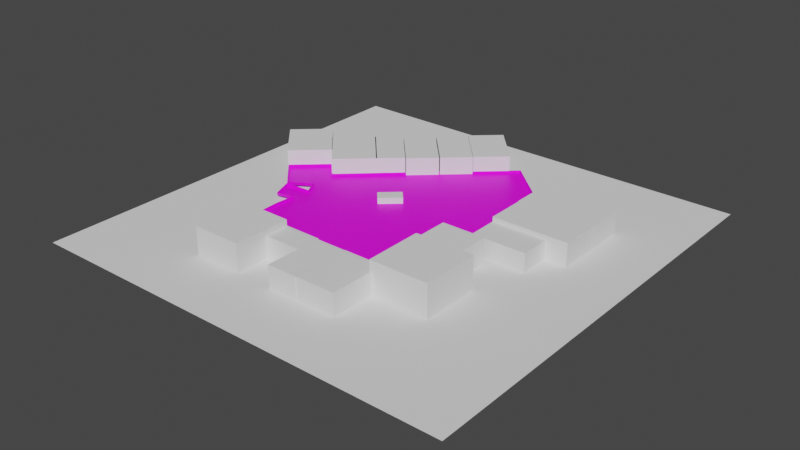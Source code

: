 # Source: level.blend  (saved by Blender 3.4.6; exported with 4.5.12 LTS)
import bpy
from mathutils import Matrix  # noqa: F401  (used for matrix-valued properties, if any)

bpy.ops.wm.read_factory_settings(use_empty=True)
scene = bpy.context.scene
scene.name = 'Scene'

# ---- collections
col_collection = bpy.data.collections.new('Collection'); scene.collection.children.link(col_collection)

# ---- images (referenced by path relative to the original .blend; pixels are not part of the script)
import os
ASSET_DIR = os.environ.get("B2B_ASSET_DIR", "")  # directory of the original .blend (textures are referenced by path, not embedded)
HERE = os.path.dirname(os.path.abspath(__file__))  # packed textures are extracted next to this script under _unpacked/

def load_image(name, relpath, width, height, colorspace="sRGB"):
    """Load a texture the original file referenced (path relative to the .blend, or extracted next to this script)."""
    p = next((c for c in (os.path.join(HERE, relpath), os.path.join(ASSET_DIR, relpath)) if relpath and os.path.exists(c)), "")
    if p:
        img = bpy.data.images.load(p, check_existing=True)
        img.name = name
    else:  # same state as the original file: an image datablock whose file is absent (Cycles renders it pink)
        img = bpy.data.images.new(name, width, height)
        img.source = "FILE"
        img.filepath = "//" + (relpath or name)
    img.colorspace_settings.name = colorspace
    return img
img_level_1_car_park_reference_png_001 = load_image('level 1 car park reference.png.001', 'level 1 car park reference.png', 1024, 1024, 'sRGB')

# ---- materials (node trees are filled in below, after node groups)
mat_floor = bpy.data.materials.new('Floor')
mat_floor.alpha_threshold = 0.0
mat_floor.use_transparent_shadow = False
mat_floor.roughness = 0.5
mat_floor.line_color = (0.0, 0.0, 0.0, 1.0)

# ---- material node trees
mat_floor.use_nodes = True; mat_floor.node_tree.nodes.clear()
_N = mat_floor.node_tree.nodes; _L = mat_floor.node_tree.links
n0 = _N.new('ShaderNodeOutputMaterial'); n0.name = 'Material Output'; n0.location = (300, 300)
n1 = _N.new('ShaderNodeBsdfPrincipled'); n1.name = 'Principled BSDF'; n1.location = (10, 300)
n1.distribution = 'GGX'
n1.subsurface_method = 'RANDOM_WALK_SKIN'
n1.inputs[3].default_value = 1.45
n1.inputs[27].default_value = (0.0, 0.0, 0.0, 1.0)
n1.inputs[28].default_value = 1.0
n2 = _N.new('ShaderNodeTexImage'); n2.name = 'Image Texture'; n2.location = (-412, 239)
n2.image = img_level_1_car_park_reference_png_001
_L.new(n1.outputs[0], n0.inputs[0])
_L.new(n2.outputs[0], n1.inputs[0])
n0.is_active_output = True

# ---- world
world_world = bpy.data.worlds.new('World'); scene.world = world_world
world_world.use_nodes = True; world_world.node_tree.nodes.clear()
_N = world_world.node_tree.nodes; _L = world_world.node_tree.links
n0 = _N.new('ShaderNodeOutputWorld'); n0.name = 'World Output'; n0.location = (300, 300)
n1 = _N.new('ShaderNodeBackground'); n1.name = 'Background'; n1.location = (10, 300)
n1.inputs[0].default_value = (0.05088, 0.05088, 0.05088, 1.0)
_L.new(n1.outputs[0], n0.inputs[0])
n0.is_active_output = True
world_world.color = (0.05088, 0.05088, 0.05088)
world_world.use_sun_shadow = False
world_world.sun_shadow_jitter_overblur = 0.0

# ---- meshes
me_plane = bpy.data.meshes.new('Plane')
me_plane.from_pydata([(-63.77, -57.26, 0.0), (35.07, -58.26, 0.0), (-70.41, -39.48, 0.0), (34.63, -30.39, 0.0), (-70.85, -26.27, 0.0), (32.34, -29.95, 0.0), (-70.08, -14.04, 0.0), (33.32, -13.35, 0.0), (-68.77, -2.794, 0.0), (32.66, -2.653, 0.0), (-74.01, 7.142, 0.0), (46.09, 2.479, 0.0), (-74.23, 23.3, 0.0), (47.62, 24.97, 0.0), (-22.91, 70.8, 0.0), (47.95, 68.65, 0.0), (11.92, 102.0, 0.0), (-87.23, -1.484, 0.0), (-85.04, 34.44, 0.0), (-81.22, -15.79, 0.0), (-104.3, 16.64, 0.0), (-85.92, -3.667, 0.0)], [], [(0, 1, 3, 2), (2, 3, 5, 4), (4, 5, 7, 6), (6, 7, 9, 8), (8, 9, 11, 10), (10, 11, 13, 12), (12, 13, 15, 14), (14, 15, 16), (10, 12, 18, 17), (17, 18, 20), (6, 8, 21, 19)])
_uv = me_plane.uv_layers.new(name='UVMap')
_uv.uv.foreach_set('vector', [0.3877, 0.2335, 0.7211, 0.2347, 0.7184, 0.3417, 0.3645, 0.3014, 0.3645, 0.3014, 0.7184, 0.3417, 0.7106, 0.3432, 0.3624, 0.3521, 0.3624, 0.3521, 0.7106, 0.3432, 0.7132, 0.407, 0.3644, 0.399, 0.3644, 0.399, 0.7132, 0.407, 0.7105, 0.448, 0.3683, 0.4423, 0.3683, 0.4423, 0.7105, 0.448, 0.7556, 0.4684, 0.3502, 0.4801, 0.3502, 0.4801, 0.7556, 0.4684, 0.7597, 0.5548, 0.3487, 0.5421, 0.3487, 0.5421, 0.7597, 0.5548, 0.7588, 0.7224, 0.5197, 0.727, 0.5197, 0.727, 0.7588, 0.7224, 0.6358, 0.8487, 0.3502, 0.4801, 0.3487, 0.5421, 0.3118, 0.5843, 0.306, 0.4463, 0.306, 0.4463, 0.3118, 0.5843, 0.2477, 0.515, 0.3644, 0.399, 0.3683, 0.4423, 0.3105, 0.438, 0.3269, 0.3917])
me_plane.materials.append(mat_floor)
me_plane.update()
me_cube_001 = bpy.data.meshes.new('Cube.001')
me_cube_001.from_pydata([(-17.13, -17.29, -15.71), (-17.13, -17.29, 15.71), (-16.5, 19.01, -15.71), (-16.5, 19.01, 15.71), (14.3, -17.29, -15.71), (14.3, -17.29, 15.71), (14.93, 19.01, -15.71), (14.93, 19.01, 15.71)], [], [(0, 1, 3, 2), (2, 3, 7, 6), (6, 7, 5, 4), (4, 5, 1, 0), (2, 6, 4, 0), (7, 3, 1, 5)])
_uv = me_cube_001.uv_layers.new(name='UVMap')
_uv.uv.foreach_set('vector', [0.375, 0.0, 0.625, 0.0, 0.625, 0.25, 0.375, 0.25, 0.375, 0.25, 0.625, 0.25, 0.625, 0.5, 0.375, 0.5, 0.375, 0.5, 0.625, 0.5, 0.625, 0.75, 0.375, 0.75, 0.375, 0.75, 0.625, 0.75, 0.625, 1.0, 0.375, 1.0, 0.125, 0.5, 0.375, 0.5, 0.375, 0.75, 0.125, 0.75, 0.625, 0.5, 0.875, 0.5, 0.875, 0.75, 0.625, 0.75])
me_cube_001.update()
me_cube_002 = bpy.data.meshes.new('Cube.002')
me_cube_002.from_pydata([(-12.43, -3.472, -11.96), (-12.43, -3.472, 11.96), (-11.96, 11.96, -11.96), (-11.96, 11.96, 11.96), (11.49, -3.472, -11.96), (11.49, -3.472, 11.96), (11.96, 11.96, -11.96), (11.96, 11.96, 11.96)], [], [(0, 1, 3, 2), (2, 3, 7, 6), (6, 7, 5, 4), (4, 5, 1, 0), (2, 6, 4, 0), (7, 3, 1, 5)])
_uv = me_cube_002.uv_layers.new(name='UVMap')
_uv.uv.foreach_set('vector', [0.375, 0.0, 0.625, 0.0, 0.625, 0.25, 0.375, 0.25, 0.375, 0.25, 0.625, 0.25, 0.625, 0.5, 0.375, 0.5, 0.375, 0.5, 0.625, 0.5, 0.625, 0.75, 0.375, 0.75, 0.375, 0.75, 0.625, 0.75, 0.625, 1.0, 0.375, 1.0, 0.125, 0.5, 0.375, 0.5, 0.375, 0.75, 0.125, 0.75, 0.625, 0.5, 0.875, 0.5, 0.875, 0.75, 0.625, 0.75])
me_cube_002.update()
me_cube_003 = bpy.data.meshes.new('Cube.003')
me_cube_003.from_pydata([(-10.01, -24.54, -11.96), (-10.01, -24.54, 11.96), (-9.632, 11.49, -11.96), (-9.632, 11.49, 11.96), (9.161, -24.54, -11.96), (9.161, -24.54, 11.96), (9.539, 11.49, -11.96), (9.539, 11.49, 11.96)], [], [(0, 1, 3, 2), (2, 3, 7, 6), (6, 7, 5, 4), (4, 5, 1, 0), (2, 6, 4, 0), (7, 3, 1, 5)])
_uv = me_cube_003.uv_layers.new(name='UVMap')
_uv.uv.foreach_set('vector', [0.375, 0.0, 0.625, 0.0, 0.625, 0.25, 0.375, 0.25, 0.375, 0.25, 0.625, 0.25, 0.625, 0.5, 0.375, 0.5, 0.375, 0.5, 0.625, 0.5, 0.625, 0.75, 0.375, 0.75, 0.375, 0.75, 0.625, 0.75, 0.625, 1.0, 0.375, 1.0, 0.125, 0.5, 0.375, 0.5, 0.375, 0.75, 0.125, 0.75, 0.625, 0.5, 0.875, 0.5, 0.875, 0.75, 0.625, 0.75])
me_cube_003.update()
me_cube_004 = bpy.data.meshes.new('Cube.004')
me_cube_004.from_pydata([(-13.27, -24.54, -11.96), (-13.27, -24.54, 11.96), (-12.76, 11.49, -11.96), (-12.76, 11.49, 11.96), (12.29, -24.54, -11.96), (12.29, -24.54, 11.96), (12.8, 11.49, -11.96), (12.8, 11.49, 11.96)], [], [(0, 1, 3, 2), (2, 3, 7, 6), (6, 7, 5, 4), (4, 5, 1, 0), (2, 6, 4, 0), (7, 3, 1, 5)])
_uv = me_cube_004.uv_layers.new(name='UVMap')
_uv.uv.foreach_set('vector', [0.375, 0.0, 0.625, 0.0, 0.625, 0.25, 0.375, 0.25, 0.375, 0.25, 0.625, 0.25, 0.625, 0.5, 0.375, 0.5, 0.375, 0.5, 0.625, 0.5, 0.625, 0.75, 0.375, 0.75, 0.375, 0.75, 0.625, 0.75, 0.625, 1.0, 0.375, 1.0, 0.125, 0.5, 0.375, 0.5, 0.375, 0.75, 0.125, 0.75, 0.625, 0.5, 0.875, 0.5, 0.875, 0.75, 0.625, 0.75])
me_cube_004.update()
me_cube_005 = bpy.data.meshes.new('Cube.005')
me_cube_005.from_pydata([(-18.61, -18.61, -18.61), (-18.61, -18.61, 18.61), (-18.61, 18.61, -18.61), (-18.61, 18.61, 18.61), (18.61, -18.61, -18.61), (18.61, -18.61, 18.61), (18.61, 18.61, -18.61), (18.61, 18.61, 18.61)], [], [(0, 1, 3, 2), (2, 3, 7, 6), (6, 7, 5, 4), (4, 5, 1, 0), (2, 6, 4, 0), (7, 3, 1, 5)])
_uv = me_cube_005.uv_layers.new(name='UVMap')
_uv.uv.foreach_set('vector', [0.375, 0.0, 0.625, 0.0, 0.625, 0.25, 0.375, 0.25, 0.375, 0.25, 0.625, 0.25, 0.625, 0.5, 0.375, 0.5, 0.375, 0.5, 0.625, 0.5, 0.625, 0.75, 0.375, 0.75, 0.375, 0.75, 0.625, 0.75, 0.625, 1.0, 0.375, 1.0, 0.125, 0.5, 0.375, 0.5, 0.375, 0.75, 0.125, 0.75, 0.625, 0.5, 0.875, 0.5, 0.875, 0.75, 0.625, 0.75])
me_cube_005.update()
me_cube_006 = bpy.data.meshes.new('Cube.006')
me_cube_006.from_pydata([(-13.66, -13.66, -13.66), (-13.66, -13.66, 13.66), (-13.66, 13.66, -13.66), (-13.66, 13.66, 13.66), (13.66, -13.66, -13.66), (13.66, -13.66, 13.66), (13.66, 13.66, -13.66), (13.66, 13.66, 13.66)], [], [(0, 1, 3, 2), (2, 3, 7, 6), (6, 7, 5, 4), (4, 5, 1, 0), (2, 6, 4, 0), (7, 3, 1, 5)])
_uv = me_cube_006.uv_layers.new(name='UVMap')
_uv.uv.foreach_set('vector', [0.375, 0.0, 0.625, 0.0, 0.625, 0.25, 0.375, 0.25, 0.375, 0.25, 0.625, 0.25, 0.625, 0.5, 0.375, 0.5, 0.375, 0.5, 0.625, 0.5, 0.625, 0.75, 0.375, 0.75, 0.375, 0.75, 0.625, 0.75, 0.625, 1.0, 0.375, 1.0, 0.125, 0.5, 0.375, 0.5, 0.375, 0.75, 0.125, 0.75, 0.625, 0.5, 0.875, 0.5, 0.875, 0.75, 0.625, 0.75])
me_cube_006.update()
me_cube_007 = bpy.data.meshes.new('Cube.007')
me_cube_007.from_pydata([(-17.13, -9.981, -9.981), (-17.13, -9.981, 9.981), (-17.13, 9.981, -9.981), (-17.13, 9.981, 9.981), (17.13, -9.981, -9.981), (17.13, -9.981, 9.981), (17.13, 9.981, -9.981), (17.13, 9.981, 9.981)], [], [(0, 1, 3, 2), (2, 3, 7, 6), (6, 7, 5, 4), (4, 5, 1, 0), (2, 6, 4, 0), (7, 3, 1, 5)])
_uv = me_cube_007.uv_layers.new(name='UVMap')
_uv.uv.foreach_set('vector', [0.375, 0.0, 0.625, 0.0, 0.625, 0.25, 0.375, 0.25, 0.375, 0.25, 0.625, 0.25, 0.625, 0.5, 0.375, 0.5, 0.375, 0.5, 0.625, 0.5, 0.625, 0.75, 0.375, 0.75, 0.375, 0.75, 0.625, 0.75, 0.625, 1.0, 0.375, 1.0, 0.125, 0.5, 0.375, 0.5, 0.375, 0.75, 0.125, 0.75, 0.625, 0.5, 0.875, 0.5, 0.875, 0.75, 0.625, 0.75])
me_cube_007.update()
me_cube_008 = bpy.data.meshes.new('Cube.008')
me_cube_008.from_pydata([(-24.12, -12.62, -12.62), (-24.12, -12.62, 12.62), (-24.12, 12.62, -12.62), (-24.12, 12.62, 12.62), (24.12, -12.62, -12.62), (24.12, -12.62, 12.62), (24.12, 12.62, -12.62), (24.12, 12.62, 12.62)], [], [(0, 1, 3, 2), (2, 3, 7, 6), (6, 7, 5, 4), (4, 5, 1, 0), (2, 6, 4, 0), (7, 3, 1, 5)])
_uv = me_cube_008.uv_layers.new(name='UVMap')
_uv.uv.foreach_set('vector', [0.375, 0.0, 0.625, 0.0, 0.625, 0.25, 0.375, 0.25, 0.375, 0.25, 0.625, 0.25, 0.625, 0.5, 0.375, 0.5, 0.375, 0.5, 0.625, 0.5, 0.625, 0.75, 0.375, 0.75, 0.375, 0.75, 0.625, 0.75, 0.625, 1.0, 0.375, 1.0, 0.125, 0.5, 0.375, 0.5, 0.375, 0.75, 0.125, 0.75, 0.625, 0.5, 0.875, 0.5, 0.875, 0.75, 0.625, 0.75])
me_cube_008.update()
me_cube_009 = bpy.data.meshes.new('Cube.009')
me_cube_009.from_pydata([(-24.37, -12.6, -12.6), (-24.37, -12.6, 12.6), (-24.37, 12.6, -12.6), (-24.37, 12.6, 12.6), (24.37, -12.6, -12.6), (24.37, -12.6, 12.6), (24.37, 12.6, -12.6), (24.37, 12.6, 12.6)], [], [(0, 1, 3, 2), (2, 3, 7, 6), (6, 7, 5, 4), (4, 5, 1, 0), (2, 6, 4, 0), (7, 3, 1, 5)])
_uv = me_cube_009.uv_layers.new(name='UVMap')
_uv.uv.foreach_set('vector', [0.375, 0.0, 0.625, 0.0, 0.625, 0.25, 0.375, 0.25, 0.375, 0.25, 0.625, 0.25, 0.625, 0.5, 0.375, 0.5, 0.375, 0.5, 0.625, 0.5, 0.625, 0.75, 0.375, 0.75, 0.375, 0.75, 0.625, 0.75, 0.625, 1.0, 0.375, 1.0, 0.125, 0.5, 0.375, 0.5, 0.375, 0.75, 0.125, 0.75, 0.625, 0.5, 0.875, 0.5, 0.875, 0.75, 0.625, 0.75])
me_cube_009.update()
me_cube_010 = bpy.data.meshes.new('Cube.010')
me_cube_010.from_pydata([(-17.26, -11.41, -11.41), (-17.26, -11.41, 11.41), (-17.26, 11.41, -11.41), (-17.26, 11.41, 11.41), (17.26, -11.41, -11.41), (17.26, -11.41, 11.41), (17.26, 11.41, -11.41), (17.26, 11.41, 11.41)], [], [(0, 1, 3, 2), (2, 3, 7, 6), (6, 7, 5, 4), (4, 5, 1, 0), (2, 6, 4, 0), (7, 3, 1, 5)])
_uv = me_cube_010.uv_layers.new(name='UVMap')
_uv.uv.foreach_set('vector', [0.375, 0.0, 0.625, 0.0, 0.625, 0.25, 0.375, 0.25, 0.375, 0.25, 0.625, 0.25, 0.625, 0.5, 0.375, 0.5, 0.375, 0.5, 0.625, 0.5, 0.625, 0.75, 0.375, 0.75, 0.375, 0.75, 0.625, 0.75, 0.625, 1.0, 0.375, 1.0, 0.125, 0.5, 0.375, 0.5, 0.375, 0.75, 0.125, 0.75, 0.625, 0.5, 0.875, 0.5, 0.875, 0.75, 0.625, 0.75])
me_cube_010.update()
me_cube_011 = bpy.data.meshes.new('Cube.011')
me_cube_011.from_pydata([(-17.26, -10.16, -11.41), (-17.26, -10.16, 11.41), (-17.26, 10.16, -11.41), (-17.26, 10.16, 11.41), (17.26, -10.16, -11.41), (17.26, -10.16, 11.41), (17.26, 10.16, -11.41), (17.26, 10.16, 11.41)], [], [(0, 1, 3, 2), (2, 3, 7, 6), (6, 7, 5, 4), (4, 5, 1, 0), (2, 6, 4, 0), (7, 3, 1, 5)])
_uv = me_cube_011.uv_layers.new(name='UVMap')
_uv.uv.foreach_set('vector', [0.375, 0.0, 0.625, 0.0, 0.625, 0.25, 0.375, 0.25, 0.375, 0.25, 0.625, 0.25, 0.625, 0.5, 0.375, 0.5, 0.375, 0.5, 0.625, 0.5, 0.625, 0.75, 0.375, 0.75, 0.375, 0.75, 0.625, 0.75, 0.625, 1.0, 0.375, 1.0, 0.125, 0.5, 0.375, 0.5, 0.375, 0.75, 0.125, 0.75, 0.625, 0.5, 0.875, 0.5, 0.875, 0.75, 0.625, 0.75])
me_cube_011.update()
me_cube_012 = bpy.data.meshes.new('Cube.012')
me_cube_012.from_pydata([(-17.26, -10.16, -11.41), (-17.26, -10.16, 11.41), (-17.26, 10.16, -11.41), (-17.26, 10.16, 11.41), (17.26, -10.16, -11.41), (17.26, -10.16, 11.41), (17.26, 10.16, -11.41), (17.26, 10.16, 11.41)], [], [(0, 1, 3, 2), (2, 3, 7, 6), (6, 7, 5, 4), (4, 5, 1, 0), (2, 6, 4, 0), (7, 3, 1, 5)])
_uv = me_cube_012.uv_layers.new(name='UVMap')
_uv.uv.foreach_set('vector', [0.375, 0.0, 0.625, 0.0, 0.625, 0.25, 0.375, 0.25, 0.375, 0.25, 0.625, 0.25, 0.625, 0.5, 0.375, 0.5, 0.375, 0.5, 0.625, 0.5, 0.625, 0.75, 0.375, 0.75, 0.375, 0.75, 0.625, 0.75, 0.625, 1.0, 0.375, 1.0, 0.125, 0.5, 0.375, 0.5, 0.375, 0.75, 0.125, 0.75, 0.625, 0.5, 0.875, 0.5, 0.875, 0.75, 0.625, 0.75])
me_cube_012.update()
me_cube_013 = bpy.data.meshes.new('Cube.013')
me_cube_013.from_pydata([(-17.26, -9.003, -11.41), (-17.26, -9.003, 11.41), (-17.26, 9.003, -11.41), (-17.26, 9.003, 11.41), (17.26, -9.003, -11.41), (17.26, -9.003, 11.41), (17.26, 9.003, -11.41), (17.26, 9.003, 11.41)], [], [(0, 1, 3, 2), (2, 3, 7, 6), (6, 7, 5, 4), (4, 5, 1, 0), (2, 6, 4, 0), (7, 3, 1, 5)])
_uv = me_cube_013.uv_layers.new(name='UVMap')
_uv.uv.foreach_set('vector', [0.375, 0.0, 0.625, 0.0, 0.625, 0.25, 0.375, 0.25, 0.375, 0.25, 0.625, 0.25, 0.625, 0.5, 0.375, 0.5, 0.375, 0.5, 0.625, 0.5, 0.625, 0.75, 0.375, 0.75, 0.375, 0.75, 0.625, 0.75, 0.625, 1.0, 0.375, 1.0, 0.125, 0.5, 0.375, 0.5, 0.375, 0.75, 0.125, 0.75, 0.625, 0.5, 0.875, 0.5, 0.875, 0.75, 0.625, 0.75])
me_cube_013.update()
me_cube_014 = bpy.data.meshes.new('Cube.014')
me_cube_014.from_pydata([(-17.26, -14.01, -11.41), (-17.26, -14.01, 11.41), (-17.26, 14.01, -11.41), (-17.26, 14.01, 11.41), (17.26, -14.01, -11.41), (17.26, -14.01, 11.41), (17.26, 14.01, -11.41), (17.26, 14.01, 11.41)], [], [(0, 1, 3, 2), (2, 3, 7, 6), (6, 7, 5, 4), (4, 5, 1, 0), (2, 6, 4, 0), (7, 3, 1, 5)])
_uv = me_cube_014.uv_layers.new(name='UVMap')
_uv.uv.foreach_set('vector', [0.375, 0.0, 0.625, 0.0, 0.625, 0.25, 0.375, 0.25, 0.375, 0.25, 0.625, 0.25, 0.625, 0.5, 0.375, 0.5, 0.375, 0.5, 0.625, 0.5, 0.625, 0.75, 0.375, 0.75, 0.375, 0.75, 0.625, 0.75, 0.625, 1.0, 0.375, 1.0, 0.125, 0.5, 0.375, 0.5, 0.375, 0.75, 0.125, 0.75, 0.625, 0.5, 0.875, 0.5, 0.875, 0.75, 0.625, 0.75])
me_cube_014.update()
me_cube_015 = bpy.data.meshes.new('Cube.015')
me_cube_015.from_pydata([(-17.26, -14.01, -11.41), (-17.26, -14.01, 11.41), (-17.26, 14.01, -11.41), (-17.26, 14.01, 11.41), (17.26, -14.01, -11.41), (17.26, -14.01, 11.41), (17.26, 14.01, -11.41), (17.26, 14.01, 11.41)], [], [(0, 1, 3, 2), (2, 3, 7, 6), (6, 7, 5, 4), (4, 5, 1, 0), (2, 6, 4, 0), (7, 3, 1, 5)])
_uv = me_cube_015.uv_layers.new(name='UVMap')
_uv.uv.foreach_set('vector', [0.375, 0.0, 0.625, 0.0, 0.625, 0.25, 0.375, 0.25, 0.375, 0.25, 0.625, 0.25, 0.625, 0.5, 0.375, 0.5, 0.375, 0.5, 0.625, 0.5, 0.625, 0.75, 0.375, 0.75, 0.375, 0.75, 0.625, 0.75, 0.625, 1.0, 0.375, 1.0, 0.125, 0.5, 0.375, 0.5, 0.375, 0.75, 0.125, 0.75, 0.625, 0.5, 0.875, 0.5, 0.875, 0.75, 0.625, 0.75])
me_cube_015.update()
me_plane_002 = bpy.data.meshes.new('Plane.002')
me_plane_002.from_pydata([(-136.3, -136.3, 0.0), (136.3, -136.3, 0.0), (-136.3, 136.3, 0.0), (136.3, 136.3, 0.0)], [], [(0, 1, 3, 2)])
_uv = me_plane_002.uv_layers.new(name='UVMap')
_uv.uv.foreach_set('vector', [0.0, 0.0, 1.0, 0.0, 1.0, 1.0, 0.0, 1.0])
me_plane_002.update()
me_cube_016 = bpy.data.meshes.new('Cube.016')
me_cube_016.from_pydata([(-7.254, -3.254, -3.922), (-7.254, -3.254, 3.922), (-7.254, 4.59, -3.922), (-7.254, 4.59, 3.922), (7.738, -3.254, -3.922), (7.738, -3.254, 3.922), (7.738, 4.59, -3.922), (7.738, 4.59, 3.922)], [], [(0, 1, 3, 2), (2, 3, 7, 6), (6, 7, 5, 4), (4, 5, 1, 0), (2, 6, 4, 0), (7, 3, 1, 5)])
_uv = me_cube_016.uv_layers.new(name='UVMap')
_uv.uv.foreach_set('vector', [0.375, 0.0, 0.625, 0.0, 0.625, 0.25, 0.375, 0.25, 0.375, 0.25, 0.625, 0.25, 0.625, 0.5, 0.375, 0.5, 0.375, 0.5, 0.625, 0.5, 0.625, 0.75, 0.375, 0.75, 0.375, 0.75, 0.625, 0.75, 0.625, 1.0, 0.375, 1.0, 0.125, 0.5, 0.375, 0.5, 0.375, 0.75, 0.125, 0.75, 0.625, 0.5, 0.875, 0.5, 0.875, 0.75, 0.625, 0.75])
me_cube_016.update()
me_plane_003 = bpy.data.meshes.new('Plane.003')
me_plane_003.from_pydata([(-63.77, -57.26, 0.0), (35.07, -58.26, 0.0), (-70.41, -39.48, 0.0), (34.63, -30.39, 0.0), (-70.85, -26.27, 0.0), (32.34, -29.95, 0.0), (-70.08, -14.04, 0.0), (33.32, -13.35, 0.0), (-68.77, -2.794, 0.0), (32.66, -2.653, 0.0), (-74.01, 7.142, 0.0), (46.09, 2.479, 0.0), (-74.23, 23.3, 0.0), (47.62, 24.97, 0.0), (-22.91, 70.8, 0.0), (47.95, 68.65, 0.0), (11.92, 102.0, 0.0), (-87.23, -1.484, 0.0), (-85.04, 34.44, 0.0), (-81.22, -15.79, 0.0), (-104.3, 16.64, 0.0), (-85.92, -3.667, 0.0), (-63.77, -57.26, 1.6), (35.07, -58.26, 1.6), (-70.41, -39.48, 1.6), (34.63, -30.39, 1.6), (-70.85, -26.27, 1.6), (32.34, -29.95, 1.6), (-70.08, -14.04, 1.6), (33.32, -13.35, 1.6), (-68.77, -2.794, 1.6), (32.66, -2.653, 1.6), (-74.01, 7.142, 1.6), (46.09, 2.479, 1.6), (-74.23, 23.3, 1.6), (47.62, 24.97, 1.6), (-22.91, 70.8, 1.6), (47.95, 68.65, 1.6), (11.92, 102.0, 1.6), (-87.23, -1.484, 1.6), (-85.04, 34.44, 1.6), (-81.22, -15.79, 1.6), (-104.3, 16.64, 1.6), (-85.92, -3.667, 1.6), (-64.34, -58.08, 0.0), (35.78, -58.96, 0.0), (-71.39, -39.68, 0.0), (35.4, -29.74, 0.0), (-71.85, -26.25, 0.0), (33.13, -29.34, 0.0), (-70.76, -14.78, 0.0), (34.32, -13.35, 0.0), (-69.64, -2.299, 0.0), (33.5, -3.195, 0.0), (-74.27, 6.174, 0.0), (46.9, 1.884, 0.0), (-74.21, 24.3, 0.0), (48.62, 24.93, 0.0), (-23.59, 71.54, 0.0), (48.87, 69.04, 0.0), (11.92, 103.0, 0.0), (-87.34, -2.477, 0.0), (-85.02, 35.44, 0.0), (-81.72, -16.65, 0.0), (-105.3, 16.68, 0.0), (-86.75, -3.124, 0.0), (-64.34, -58.08, 1.6), (35.78, -58.96, 1.6), (-71.39, -39.68, 1.6), (35.4, -29.74, 1.6), (-71.85, -26.25, 1.6), (33.13, -29.34, 1.6), (-70.76, -14.78, 1.6), (34.32, -13.35, 1.6), (-69.64, -2.299, 1.6), (33.5, -3.195, 1.6), (-74.27, 6.174, 1.6), (46.9, 1.884, 1.6), (-74.21, 24.3, 1.6), (48.62, 24.93, 1.6), (-23.59, 71.54, 1.6), (48.87, 69.04, 1.6), (11.92, 103.0, 1.6), (-87.34, -2.477, 1.6), (-85.02, 35.44, 1.6), (-81.72, -16.65, 1.6), (-105.3, 16.68, 1.6), (-86.75, -3.124, 1.6)], [], [(4, 26, 24, 2), (20, 42, 39, 17), (14, 36, 34, 12), (3, 25, 27, 5), (18, 40, 42, 20), (13, 35, 37, 15), (6, 28, 26, 4), (19, 41, 28, 6), (16, 38, 36, 14), (5, 27, 29, 7), (8, 30, 43, 21), (15, 37, 38, 16), (7, 29, 31, 9), (2, 24, 22, 0), (17, 39, 32, 10), (10, 32, 30, 8), (0, 22, 23, 1), (12, 34, 40, 18), (9, 31, 33, 11), (1, 23, 25, 3), (21, 43, 41, 19), (11, 33, 35, 13), (48, 46, 68, 70), (64, 61, 83, 86), (58, 56, 78, 80), (47, 49, 71, 69), (62, 64, 86, 84), (57, 59, 81, 79), (50, 48, 70, 72), (63, 50, 72, 85), (60, 58, 80, 82), (49, 51, 73, 71), (52, 65, 87, 74), (59, 60, 82, 81), (51, 53, 75, 73), (46, 44, 66, 68), (61, 54, 76, 83), (54, 52, 74, 76), (44, 45, 67, 66), (56, 62, 84, 78), (53, 55, 77, 75), (45, 47, 69, 67), (65, 63, 85, 87), (55, 57, 79, 77), (2, 0, 44, 46), (0, 1, 45, 44), (1, 3, 47, 45), (4, 2, 46, 48), (3, 5, 49, 47), (6, 4, 48, 50), (5, 7, 51, 49), (7, 9, 53, 51), (10, 8, 52, 54), (9, 11, 55, 53), (11, 13, 57, 55), (14, 12, 56, 58), (13, 15, 59, 57), (16, 14, 58, 60), (15, 16, 60, 59), (17, 10, 54, 61), (12, 18, 62, 56), (21, 19, 63, 65), (20, 17, 61, 64), (18, 20, 64, 62), (19, 6, 50, 63), (8, 21, 65, 52), (22, 24, 68, 66), (23, 22, 66, 67), (25, 23, 67, 69), (24, 26, 70, 68), (27, 25, 69, 71), (26, 28, 72, 70), (29, 27, 71, 73), (31, 29, 73, 75), (30, 32, 76, 74), (33, 31, 75, 77), (35, 33, 77, 79), (34, 36, 80, 78), (37, 35, 79, 81), (36, 38, 82, 80), (38, 37, 81, 82), (32, 39, 83, 76), (40, 34, 78, 84), (41, 43, 87, 85), (39, 42, 86, 83), (42, 40, 84, 86), (28, 41, 85, 72), (43, 30, 74, 87)])
_uv = me_plane_003.uv_layers.new(name='UVMap')
_uv.uv.foreach_set('vector', [0.0, 0.0, 0.0, 0.0, 0.0, 0.0, 0.0, 0.0, 0.0, 0.0, 0.0, 0.0, 0.0, 0.0, 0.0, 0.0, 0.0, 0.0, 0.0, 0.0, 0.0, 0.0, 0.0, 0.0, 0.0, 0.0, 0.0, 0.0, 0.0, 0.0, 0.0, 0.0, 0.0, 0.0, 0.0, 0.0, 0.0, 0.0, 0.0, 0.0, 0.0, 0.0, 0.0, 0.0, 0.0, 0.0, 0.0, 0.0, 0.0, 0.0, 0.0, 0.0, 0.0, 0.0, 0.0, 0.0, 0.0, 0.0, 0.0, 0.0, 0.0, 0.0, 0.0, 0.0, 0.0, 0.0, 0.0, 0.0, 0.0, 0.0, 0.0, 0.0, 0.0, 0.0, 0.0, 0.0, 0.0, 0.0, 0.0, 0.0, 0.0, 0.0, 0.0, 0.0, 0.0, 0.0, 0.0, 0.0, 0.0, 0.0, 0.0, 0.0, 0.0, 0.0, 0.0, 0.0, 0.0, 0.0, 0.0, 0.0, 0.0, 0.0, 0.0, 0.0, 0.0, 0.0, 0.0, 0.0, 0.0, 0.0, 0.0, 0.0, 0.0, 0.0, 0.0, 0.0, 0.0, 0.0, 0.0, 0.0, 0.0, 0.0, 0.0, 0.0, 0.0, 0.0, 0.0, 0.0, 0.0, 0.0, 0.0, 0.0, 0.0, 0.0, 0.0, 0.0, 0.0, 0.0, 0.0, 0.0, 0.0, 0.0, 0.0, 0.0, 0.0, 0.0, 0.0, 0.0, 0.0, 0.0, 0.0, 0.0, 0.0, 0.0, 0.0, 0.0, 0.0, 0.0, 0.0, 0.0, 0.0, 0.0, 0.0, 0.0, 0.0, 0.0, 0.0, 0.0, 0.0, 0.0, 0.0, 0.0, 0.0, 0.0, 0.0, 0.0, 0.0, 0.0, 0.0, 0.0, 0.0, 0.0, 0.0, 0.0, 0.0, 0.0, 0.0, 0.0, 0.0, 0.0, 0.0, 0.0, 0.0, 0.0, 0.0, 0.0, 0.0, 0.0, 0.0, 0.0, 0.0, 0.0, 0.0, 0.0, 0.0, 0.0, 0.0, 0.0, 0.0, 0.0, 0.0, 0.0, 0.0, 0.0, 0.0, 0.0, 0.0, 0.0, 0.0, 0.0, 0.0, 0.0, 0.0, 0.0, 0.0, 0.0, 0.0, 0.0, 0.0, 0.0, 0.0, 0.0, 0.0, 0.0, 0.0, 0.0, 0.0, 0.0, 0.0, 0.0, 0.0, 0.0, 0.0, 0.0, 0.0, 0.0, 0.0, 0.0, 0.0, 0.0, 0.0, 0.0, 0.0, 0.0, 0.0, 0.0, 0.0, 0.0, 0.0, 0.0, 0.0, 0.0, 0.0, 0.0, 0.0, 0.0, 0.0, 0.0, 0.0, 0.0, 0.0, 0.0, 0.0, 0.0, 0.0, 0.0, 0.0, 0.0, 0.0, 0.0, 0.0, 0.0, 0.0, 0.0, 0.0, 0.0, 0.0, 0.0, 0.0, 0.0, 0.0, 0.0, 0.0, 0.0, 0.0, 0.0, 0.0, 0.0, 0.0, 0.0, 0.0, 0.0, 0.0, 0.0, 0.0, 0.0, 0.0, 0.0, 0.0, 0.0, 0.0, 0.0, 0.0, 0.0, 0.0, 0.0, 0.0, 0.0, 0.0, 0.0, 0.0, 0.0, 0.0, 0.0, 0.0, 0.0, 0.0, 0.0, 0.0, 0.0, 0.0, 0.0, 0.0, 0.0, 0.0, 0.0, 0.0, 0.0, 0.0, 0.0, 0.0, 0.0, 0.0, 0.0, 0.0, 0.0, 0.0, 0.0, 0.0, 0.0, 0.0, 0.0, 0.0, 0.0, 0.0, 0.0, 0.0, 0.0, 0.0, 0.0, 0.0, 0.0, 0.0, 0.0, 0.0, 0.0, 0.0, 0.0, 0.0, 0.0, 0.0, 0.0, 0.0, 0.0, 0.0, 0.0, 0.0, 0.0, 0.0, 0.0, 0.0, 0.0, 0.0, 0.0, 0.0, 0.0, 0.0, 0.0, 0.0, 0.0, 0.0, 0.0, 0.0, 0.0, 0.0, 0.0, 0.0, 0.0, 0.0, 0.0, 0.0, 0.0, 0.0, 0.0, 0.0, 0.0, 0.0, 0.0, 0.0, 0.0, 0.0, 0.0, 0.0, 0.0, 0.0, 0.0, 0.0, 0.0, 0.0, 0.0, 0.0, 0.0, 0.0, 0.0, 0.0, 0.0, 0.0, 0.0, 0.0, 0.0, 0.0, 0.0, 0.0, 0.0, 0.0, 0.0, 0.0, 0.0, 0.0, 0.0, 0.0, 0.0, 0.0, 0.0, 0.0, 0.0, 0.0, 0.0, 0.0, 0.0, 0.0, 0.0, 0.0, 0.0, 0.0, 0.0, 0.0, 0.0, 0.0, 0.0, 0.0, 0.0, 0.0, 0.0, 0.0, 0.0, 0.0, 0.0, 0.0, 0.0, 0.0, 0.0, 0.0, 0.0, 0.0, 0.0, 0.0, 0.0, 0.0, 0.0, 0.0, 0.0, 0.0, 0.0, 0.0, 0.0, 0.0, 0.0, 0.0, 0.0, 0.0, 0.0, 0.0, 0.0, 0.0, 0.0, 0.0, 0.0, 0.0, 0.0, 0.0, 0.0, 0.0, 0.0, 0.0, 0.0, 0.0, 0.0, 0.0, 0.0, 0.0, 0.0, 0.0, 0.0, 0.0, 0.0, 0.0, 0.0, 0.0, 0.0, 0.0, 0.0, 0.0, 0.0, 0.0, 0.0, 0.0, 0.0, 0.0, 0.0, 0.0, 0.0, 0.0, 0.0, 0.0, 0.0, 0.0, 0.0, 0.0, 0.0, 0.0, 0.0, 0.0, 0.0, 0.0, 0.0, 0.0, 0.0, 0.0, 0.0, 0.0, 0.0, 0.0, 0.0, 0.0, 0.0, 0.0, 0.0, 0.0, 0.0, 0.0, 0.0, 0.0, 0.0, 0.0, 0.0, 0.0, 0.0, 0.0, 0.0, 0.0, 0.0, 0.0, 0.0, 0.0, 0.0, 0.0, 0.0, 0.0, 0.0, 0.0, 0.0, 0.0, 0.0, 0.0, 0.0, 0.0, 0.0, 0.0, 0.0, 0.0, 0.0, 0.0, 0.0, 0.0, 0.0, 0.0, 0.0, 0.0, 0.0, 0.0, 0.0, 0.0, 0.0, 0.0, 0.0, 0.0, 0.0, 0.0, 0.0, 0.0, 0.0, 0.0, 0.0, 0.0, 0.0, 0.0, 0.0, 0.0, 0.0, 0.0, 0.0, 0.0, 0.0, 0.0, 0.0, 0.0, 0.0, 0.0, 0.0, 0.0, 0.0, 0.0, 0.0, 0.0, 0.0, 0.0, 0.0, 0.0, 0.0, 0.0, 0.0, 0.0, 0.0, 0.0, 0.0, 0.0, 0.0, 0.0, 0.0, 0.0, 0.0, 0.0, 0.0, 0.0, 0.0, 0.0, 0.0, 0.0, 0.0, 0.0, 0.0, 0.0, 0.0, 0.0, 0.0, 0.0, 0.0, 0.0, 0.0, 0.0, 0.0, 0.0, 0.0, 0.0, 0.0, 0.0, 0.0, 0.0, 0.0, 0.0, 0.0, 0.0, 0.0, 0.0, 0.0, 0.0, 0.0, 0.0, 0.0, 0.0, 0.0, 0.0, 0.0, 0.0, 0.0, 0.0, 0.0, 0.0, 0.0, 0.0, 0.0, 0.0, 0.0])
me_plane_003.materials.append(mat_floor)
me_plane_003.update()

# ---- objects
ob_floor = bpy.data.objects.new('Floor', me_plane)
ob_reference = bpy.data.objects.new('reference', None)
ob_cube_000 = bpy.data.objects.new('Cube.000', me_cube_001)
ob_cube_001 = bpy.data.objects.new('Cube.001', me_cube_002)
ob_cube_002 = bpy.data.objects.new('Cube.002', me_cube_003)
ob_cube_003 = bpy.data.objects.new('Cube.003', me_cube_004)
ob_cube_004 = bpy.data.objects.new('Cube.004', me_cube_005)
ob_cube_005 = bpy.data.objects.new('Cube.005', me_cube_006)
ob_cube_006 = bpy.data.objects.new('Cube.006', me_cube_007)
ob_cube_007 = bpy.data.objects.new('Cube.007', me_cube_008)
ob_cube_008 = bpy.data.objects.new('Cube.008', me_cube_009)
ob_cube_009 = bpy.data.objects.new('Cube.009', me_cube_010)
ob_cube_010 = bpy.data.objects.new('Cube.010', me_cube_011)
ob_cube_011 = bpy.data.objects.new('Cube.011', me_cube_012)
ob_cube_012 = bpy.data.objects.new('Cube.012', me_cube_013)
ob_cube_013 = bpy.data.objects.new('Cube.013', me_cube_014)
ob_cube_014 = bpy.data.objects.new('Cube.014', me_cube_015)
ob_plane = bpy.data.objects.new('Plane', me_plane_002)
ob_cube = bpy.data.objects.new('Cube', me_cube_016)
ob_wall = bpy.data.objects.new('Wall', me_plane_003)

# ---- transforms, parenting, visibility, modifiers, constraints
ob_floor.location = (0.0, 0.0, 0.0)
ob_reference.location = (-28.72, 11.05, 0.0)
ob_reference.scale = (58.31, 58.31, 58.31)
ob_reference.empty_display_type = 'IMAGE'
ob_reference.empty_display_size = 5.0
ob_cube_000.location = (-46.54, -76.73, 0.0)
ob_cube_001.location = (-20.13, -69.65, 0.0)
ob_cube_002.location = (1.572, -69.97, 0.0)
ob_cube_003.location = (23.9, -69.65, 0.0)
ob_cube_004.location = (54.24, -48.11, 0.0)
ob_cube_005.location = (46.7, -16.82, 0.0)
ob_cube_006.location = (66.04, 11.79, 0.0)
ob_cube_007.location = (72.64, 33.96, 0.0)
ob_cube_008.location = (72.48, 59.28, 0.0)
ob_cube_009.location = (-13.05, 103.1, 0.0)
ob_cube_009.rotation_euler = (0.0, -0.0, -0.8369)
ob_cube_010.location = (-29.09, 88.36, 0.0)
ob_cube_010.rotation_euler = (0.0, -0.0, -0.8369)
ob_cube_011.location = (-44.5, 74.06, 0.0)
ob_cube_011.rotation_euler = (0.0, -0.0, -0.8369)
ob_cube_012.location = (-59.59, 61.48, 0.0)
ob_cube_012.rotation_euler = (0.0, -0.0, -0.8369)
ob_cube_013.location = (-76.26, 46.54, 0.0)
ob_cube_013.rotation_euler = (0.0, -0.0, -0.8369)
ob_cube_014.location = (-106.6, 38.84, 0.0)
ob_cube_014.rotation_euler = (0.0, -0.0, -0.8369)
ob_plane.location = (0.0, 0.0, -2.0)
ob_cube.location = (-24.25, 19.61, 0.0)
ob_cube.rotation_euler = (0.0, -0.0, 0.7338)
ob_wall.location = (0.0, 0.0, 0.0)

# ---- collection membership
col_collection.objects.link(ob_floor)
col_collection.objects.link(ob_reference)
col_collection.objects.link(ob_cube_000)
col_collection.objects.link(ob_cube_001)
col_collection.objects.link(ob_cube_002)
col_collection.objects.link(ob_cube_003)
col_collection.objects.link(ob_cube_004)
col_collection.objects.link(ob_cube_005)
col_collection.objects.link(ob_cube_006)
col_collection.objects.link(ob_cube_007)
col_collection.objects.link(ob_cube_008)
col_collection.objects.link(ob_cube_009)
col_collection.objects.link(ob_cube_010)
col_collection.objects.link(ob_cube_011)
col_collection.objects.link(ob_cube_012)
col_collection.objects.link(ob_cube_013)
col_collection.objects.link(ob_cube_014)
col_collection.objects.link(ob_plane)
col_collection.objects.link(ob_cube)
col_collection.objects.link(ob_wall)

# ---- scene / render settings (as saved in the file)
scene.frame_start = 1; scene.frame_end = 250; scene.frame_set(1)
scene.render.engine = 'BLENDER_EEVEE_NEXT'
scene.cycles.sampling_pattern = 'TABULATED_SOBOL'
scene.cycles.use_light_tree = False
scene.view_settings.view_transform = 'Filmic'
bpy.context.view_layer.update()

# ---- added for rendering (the .blend has no active camera and no usable light): camera, sun
cam_auto = bpy.data.cameras.new('AutoCamera')
cam_auto.lens = 50.0
cam_auto.sensor_width = 36.0
cam_auto.clip_end = 6289.28
ob_auto_camera = bpy.data.objects.new('AutoCamera', cam_auto)
scene.collection.objects.link(ob_auto_camera)
ob_auto_camera.location = (358.365, -430.038, 286.692)
ob_auto_camera.rotation_euler = (1.09748, -7.21219e-08, 0.694738)
scene.camera = ob_auto_camera
light_auto_sun = bpy.data.lights.new('AutoSun', 'SUN')
light_auto_sun.energy = 3.0
light_auto_sun.angle = 0.0523599
ob_auto_sun = bpy.data.objects.new('AutoSun', light_auto_sun)
scene.collection.objects.link(ob_auto_sun)
ob_auto_sun.rotation_euler = (0.872665, 0.174533, 0.523599)
bpy.context.view_layer.update()
